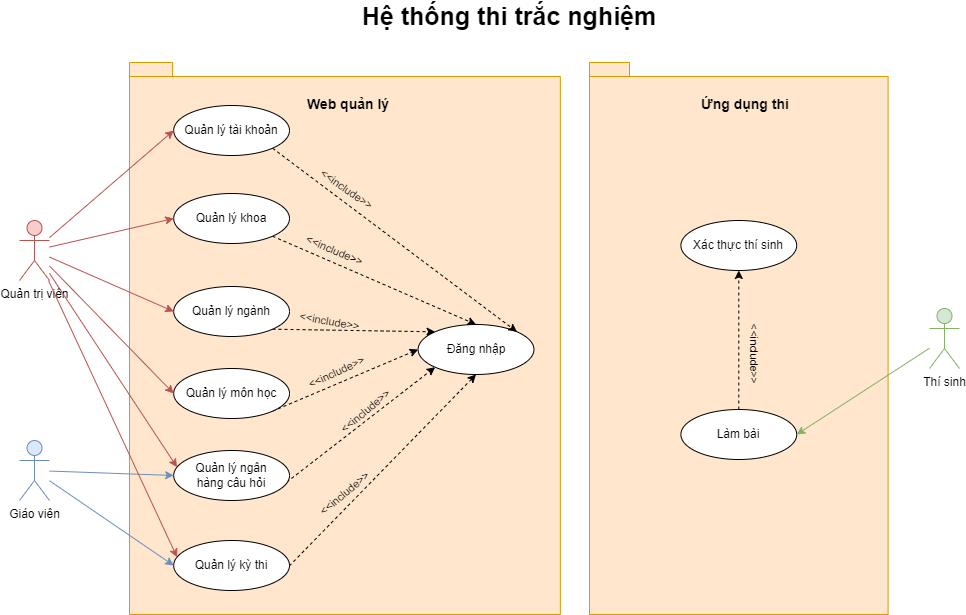

The diagram above was exported from draw.io. Its source (the exported page's mxGraphModel, read from the mxfile embedded in the PNG):
<mxGraphModel dx="1615" dy="955" grid="1" gridSize="10" guides="1" tooltips="1" connect="1" arrows="1" fold="1" page="1" pageScale="1" pageWidth="850" pageHeight="1100" math="0" shadow="0">
  <root>
    <mxCell id="0" />
    <mxCell id="1" parent="0" />
    <mxCell id="yOAzOKbq7As--M0zjiVG-7" value="" style="shape=folder;fontStyle=1;spacingTop=10;tabWidth=40;tabHeight=14;tabPosition=left;html=1;whiteSpace=wrap;fillColor=#ffe6cc;strokeColor=#d79b00;" parent="1" vertex="1">
      <mxGeometry x="160" y="202" width="430.86" height="552" as="geometry" />
    </mxCell>
    <mxCell id="yOAzOKbq7As--M0zjiVG-1" value="Quản trị viên" style="shape=umlActor;verticalLabelPosition=bottom;verticalAlign=top;html=1;outlineConnect=0;fillColor=#f8cecc;strokeColor=#b85450;" parent="1" vertex="1">
      <mxGeometry x="50" y="360" width="30" height="60" as="geometry" />
    </mxCell>
    <mxCell id="yOAzOKbq7As--M0zjiVG-43" style="edgeStyle=none;shape=connector;rounded=0;orthogonalLoop=1;jettySize=auto;html=1;entryX=0;entryY=0.5;entryDx=0;entryDy=0;labelBackgroundColor=default;strokeColor=#6c8ebf;align=center;verticalAlign=middle;fontFamily=Helvetica;fontSize=11;fontColor=default;endArrow=classic;fillColor=#dae8fc;" parent="1" source="yOAzOKbq7As--M0zjiVG-2" target="yOAzOKbq7As--M0zjiVG-23" edge="1">
      <mxGeometry relative="1" as="geometry" />
    </mxCell>
    <mxCell id="yOAzOKbq7As--M0zjiVG-44" style="edgeStyle=none;shape=connector;rounded=0;orthogonalLoop=1;jettySize=auto;html=1;entryX=0;entryY=0.5;entryDx=0;entryDy=0;labelBackgroundColor=default;strokeColor=#6c8ebf;align=center;verticalAlign=middle;fontFamily=Helvetica;fontSize=11;fontColor=default;endArrow=classic;fillColor=#dae8fc;" parent="1" source="yOAzOKbq7As--M0zjiVG-2" target="yOAzOKbq7As--M0zjiVG-24" edge="1">
      <mxGeometry relative="1" as="geometry" />
    </mxCell>
    <mxCell id="yOAzOKbq7As--M0zjiVG-2" value="Giáo viên" style="shape=umlActor;verticalLabelPosition=bottom;verticalAlign=top;html=1;outlineConnect=0;fillColor=#dae8fc;strokeColor=#6c8ebf;" parent="1" vertex="1">
      <mxGeometry x="50" y="580" width="30" height="60" as="geometry" />
    </mxCell>
    <mxCell id="yOAzOKbq7As--M0zjiVG-3" value="Thí sinh" style="shape=umlActor;verticalLabelPosition=bottom;verticalAlign=top;html=1;outlineConnect=0;fillColor=#d5e8d4;strokeColor=#82b366;" parent="1" vertex="1">
      <mxGeometry x="960" y="448" width="30" height="60" as="geometry" />
    </mxCell>
    <mxCell id="yOAzOKbq7As--M0zjiVG-5" value="&lt;b&gt;&lt;font style=&quot;font-size: 25px;&quot;&gt;Hệ thống thi trắc nghiệm&lt;/font&gt;&lt;/b&gt;" style="text;html=1;strokeColor=none;fillColor=none;align=center;verticalAlign=middle;whiteSpace=wrap;rounded=0;" parent="1" vertex="1">
      <mxGeometry x="160" y="140" width="760" height="30" as="geometry" />
    </mxCell>
    <mxCell id="yOAzOKbq7As--M0zjiVG-9" value="" style="shape=folder;fontStyle=1;spacingTop=10;tabWidth=40;tabHeight=14;tabPosition=left;html=1;whiteSpace=wrap;fillColor=#ffe6cc;strokeColor=#d79b00;" parent="1" vertex="1">
      <mxGeometry x="620" y="202" width="298.6" height="552" as="geometry" />
    </mxCell>
    <mxCell id="yOAzOKbq7As--M0zjiVG-11" value="&lt;b&gt;&lt;font style=&quot;font-size: 14px;&quot;&gt;Web quản lý&lt;/font&gt;&lt;/b&gt;" style="text;html=1;strokeColor=none;fillColor=none;align=center;verticalAlign=middle;whiteSpace=wrap;rounded=0;" parent="1" vertex="1">
      <mxGeometry x="194.43" y="229" width="370" height="30" as="geometry" />
    </mxCell>
    <mxCell id="yOAzOKbq7As--M0zjiVG-12" value="&lt;span style=&quot;font-size: 14px;&quot;&gt;&lt;b&gt;Ứng dụng thi&lt;/b&gt;&lt;/span&gt;" style="text;html=1;strokeColor=none;fillColor=none;align=center;verticalAlign=middle;whiteSpace=wrap;rounded=0;" parent="1" vertex="1">
      <mxGeometry x="590.86" y="229" width="370" height="30" as="geometry" />
    </mxCell>
    <mxCell id="yOAzOKbq7As--M0zjiVG-60" style="edgeStyle=none;shape=connector;rounded=0;orthogonalLoop=1;jettySize=auto;html=1;entryX=0.5;entryY=1;entryDx=0;entryDy=0;dashed=1;labelBackgroundColor=default;strokeColor=default;align=center;verticalAlign=middle;fontFamily=Helvetica;fontSize=11;fontColor=default;endArrow=classic;" parent="1" source="yOAzOKbq7As--M0zjiVG-13" target="yOAzOKbq7As--M0zjiVG-14" edge="1">
      <mxGeometry relative="1" as="geometry" />
    </mxCell>
    <mxCell id="yOAzOKbq7As--M0zjiVG-13" value="Làm bài" style="ellipse;whiteSpace=wrap;html=1;" parent="1" vertex="1">
      <mxGeometry x="711.4" y="549" width="115.81" height="50" as="geometry" />
    </mxCell>
    <mxCell id="yOAzOKbq7As--M0zjiVG-14" value="Xác thực thí sinh" style="ellipse;whiteSpace=wrap;html=1;" parent="1" vertex="1">
      <mxGeometry x="711.39" y="360" width="115.81" height="50" as="geometry" />
    </mxCell>
    <mxCell id="yOAzOKbq7As--M0zjiVG-16" style="rounded=0;orthogonalLoop=1;jettySize=auto;html=1;entryX=1;entryY=0.5;entryDx=0;entryDy=0;fillColor=#d5e8d4;strokeColor=#82b366;" parent="1" source="yOAzOKbq7As--M0zjiVG-3" target="yOAzOKbq7As--M0zjiVG-13" edge="1">
      <mxGeometry relative="1" as="geometry" />
    </mxCell>
    <mxCell id="yOAzOKbq7As--M0zjiVG-17" value="Đăng nhập" style="ellipse;whiteSpace=wrap;html=1;" parent="1" vertex="1">
      <mxGeometry x="448.62" y="464" width="115.81" height="50" as="geometry" />
    </mxCell>
    <mxCell id="yOAzOKbq7As--M0zjiVG-47" style="edgeStyle=none;shape=connector;rounded=0;orthogonalLoop=1;jettySize=auto;html=1;exitX=1;exitY=1;exitDx=0;exitDy=0;entryX=0.5;entryY=0;entryDx=0;entryDy=0;labelBackgroundColor=default;align=center;verticalAlign=middle;fontFamily=Helvetica;fontSize=11;fontColor=default;endArrow=classic;dashed=1;" parent="1" source="yOAzOKbq7As--M0zjiVG-18" target="yOAzOKbq7As--M0zjiVG-17" edge="1">
      <mxGeometry relative="1" as="geometry" />
    </mxCell>
    <mxCell id="yOAzOKbq7As--M0zjiVG-18" value="Quản lý khoa" style="ellipse;whiteSpace=wrap;html=1;" parent="1" vertex="1">
      <mxGeometry x="204.18999999999997" y="333" width="115.81" height="50" as="geometry" />
    </mxCell>
    <mxCell id="yOAzOKbq7As--M0zjiVG-48" style="edgeStyle=none;shape=connector;rounded=0;orthogonalLoop=1;jettySize=auto;html=1;exitX=1;exitY=1;exitDx=0;exitDy=0;entryX=0;entryY=0;entryDx=0;entryDy=0;labelBackgroundColor=default;align=center;verticalAlign=middle;fontFamily=Helvetica;fontSize=11;fontColor=default;endArrow=classic;dashed=1;" parent="1" source="yOAzOKbq7As--M0zjiVG-20" target="yOAzOKbq7As--M0zjiVG-17" edge="1">
      <mxGeometry relative="1" as="geometry" />
    </mxCell>
    <mxCell id="yOAzOKbq7As--M0zjiVG-20" value="Quản lý ngành" style="ellipse;whiteSpace=wrap;html=1;" parent="1" vertex="1">
      <mxGeometry x="204.18999999999997" y="426" width="115.81" height="50" as="geometry" />
    </mxCell>
    <mxCell id="yOAzOKbq7As--M0zjiVG-49" style="edgeStyle=none;shape=connector;rounded=0;orthogonalLoop=1;jettySize=auto;html=1;exitX=1;exitY=1;exitDx=0;exitDy=0;entryX=0;entryY=0.5;entryDx=0;entryDy=0;labelBackgroundColor=default;align=center;verticalAlign=middle;fontFamily=Helvetica;fontSize=11;fontColor=default;endArrow=classic;dashed=1;" parent="1" source="yOAzOKbq7As--M0zjiVG-21" target="yOAzOKbq7As--M0zjiVG-17" edge="1">
      <mxGeometry relative="1" as="geometry" />
    </mxCell>
    <mxCell id="yOAzOKbq7As--M0zjiVG-21" value="Quản lý môn học" style="ellipse;whiteSpace=wrap;html=1;" parent="1" vertex="1">
      <mxGeometry x="204.19" y="508" width="115.81" height="50" as="geometry" />
    </mxCell>
    <mxCell id="yOAzOKbq7As--M0zjiVG-46" style="edgeStyle=none;shape=connector;rounded=0;orthogonalLoop=1;jettySize=auto;html=1;exitX=1;exitY=1;exitDx=0;exitDy=0;entryX=1;entryY=0;entryDx=0;entryDy=0;labelBackgroundColor=default;align=center;verticalAlign=middle;fontFamily=Helvetica;fontSize=11;fontColor=default;endArrow=classic;dashed=1;" parent="1" source="yOAzOKbq7As--M0zjiVG-22" target="yOAzOKbq7As--M0zjiVG-17" edge="1">
      <mxGeometry relative="1" as="geometry" />
    </mxCell>
    <mxCell id="yOAzOKbq7As--M0zjiVG-22" value="Quản lý tài khoản" style="ellipse;whiteSpace=wrap;html=1;" parent="1" vertex="1">
      <mxGeometry x="204.18999999999997" y="245" width="115.81" height="50" as="geometry" />
    </mxCell>
    <mxCell id="yOAzOKbq7As--M0zjiVG-50" style="edgeStyle=none;shape=connector;rounded=0;orthogonalLoop=1;jettySize=auto;html=1;exitX=1;exitY=1;exitDx=0;exitDy=0;entryX=0;entryY=1;entryDx=0;entryDy=0;dashed=1;labelBackgroundColor=default;strokeColor=default;align=center;verticalAlign=middle;fontFamily=Helvetica;fontSize=11;fontColor=default;endArrow=classic;" parent="1" source="yOAzOKbq7As--M0zjiVG-23" target="yOAzOKbq7As--M0zjiVG-17" edge="1">
      <mxGeometry relative="1" as="geometry" />
    </mxCell>
    <mxCell id="yOAzOKbq7As--M0zjiVG-23" value="Quản lý ngân&lt;br&gt;hàng câu hỏi" style="ellipse;whiteSpace=wrap;html=1;" parent="1" vertex="1">
      <mxGeometry x="204.19" y="590" width="115.81" height="50" as="geometry" />
    </mxCell>
    <mxCell id="yOAzOKbq7As--M0zjiVG-51" style="edgeStyle=none;shape=connector;rounded=0;orthogonalLoop=1;jettySize=auto;html=1;exitX=1;exitY=1;exitDx=0;exitDy=0;entryX=0.5;entryY=1;entryDx=0;entryDy=0;dashed=1;labelBackgroundColor=default;strokeColor=default;align=center;verticalAlign=middle;fontFamily=Helvetica;fontSize=11;fontColor=default;endArrow=classic;" parent="1" source="yOAzOKbq7As--M0zjiVG-24" target="yOAzOKbq7As--M0zjiVG-17" edge="1">
      <mxGeometry relative="1" as="geometry" />
    </mxCell>
    <mxCell id="yOAzOKbq7As--M0zjiVG-24" value="Quản lý kỳ thi" style="ellipse;whiteSpace=wrap;html=1;" parent="1" vertex="1">
      <mxGeometry x="204.19" y="680" width="115.81" height="50" as="geometry" />
    </mxCell>
    <mxCell id="yOAzOKbq7As--M0zjiVG-26" style="edgeStyle=none;shape=connector;rounded=0;orthogonalLoop=1;jettySize=auto;html=1;entryX=0;entryY=0.5;entryDx=0;entryDy=0;labelBackgroundColor=default;strokeColor=#b85450;align=center;verticalAlign=middle;fontFamily=Helvetica;fontSize=11;fontColor=default;endArrow=classic;fillColor=#f8cecc;" parent="1" source="yOAzOKbq7As--M0zjiVG-1" target="yOAzOKbq7As--M0zjiVG-22" edge="1">
      <mxGeometry relative="1" as="geometry" />
    </mxCell>
    <mxCell id="yOAzOKbq7As--M0zjiVG-27" style="edgeStyle=none;shape=connector;rounded=0;orthogonalLoop=1;jettySize=auto;html=1;entryX=0;entryY=0.5;entryDx=0;entryDy=0;labelBackgroundColor=default;strokeColor=#b85450;align=center;verticalAlign=middle;fontFamily=Helvetica;fontSize=11;fontColor=default;endArrow=classic;fillColor=#f8cecc;" parent="1" source="yOAzOKbq7As--M0zjiVG-1" target="yOAzOKbq7As--M0zjiVG-18" edge="1">
      <mxGeometry relative="1" as="geometry" />
    </mxCell>
    <mxCell id="yOAzOKbq7As--M0zjiVG-28" style="edgeStyle=none;shape=connector;rounded=0;orthogonalLoop=1;jettySize=auto;html=1;entryX=0;entryY=0.5;entryDx=0;entryDy=0;labelBackgroundColor=default;strokeColor=#b85450;align=center;verticalAlign=middle;fontFamily=Helvetica;fontSize=11;fontColor=default;endArrow=classic;fillColor=#f8cecc;" parent="1" source="yOAzOKbq7As--M0zjiVG-1" target="yOAzOKbq7As--M0zjiVG-20" edge="1">
      <mxGeometry relative="1" as="geometry" />
    </mxCell>
    <mxCell id="yOAzOKbq7As--M0zjiVG-29" style="edgeStyle=none;shape=connector;rounded=0;orthogonalLoop=1;jettySize=auto;html=1;entryX=0;entryY=0.5;entryDx=0;entryDy=0;labelBackgroundColor=default;strokeColor=#b85450;align=center;verticalAlign=middle;fontFamily=Helvetica;fontSize=11;fontColor=default;endArrow=classic;fillColor=#f8cecc;" parent="1" source="yOAzOKbq7As--M0zjiVG-1" target="yOAzOKbq7As--M0zjiVG-21" edge="1">
      <mxGeometry relative="1" as="geometry" />
    </mxCell>
    <mxCell id="yOAzOKbq7As--M0zjiVG-36" style="edgeStyle=none;shape=connector;rounded=0;orthogonalLoop=1;jettySize=auto;html=1;entryX=0.029;entryY=0.333;entryDx=0;entryDy=0;labelBackgroundColor=default;strokeColor=#b85450;align=center;verticalAlign=middle;fontFamily=Helvetica;fontSize=11;fontColor=default;endArrow=classic;fillColor=#f8cecc;entryPerimeter=0;" parent="1" source="yOAzOKbq7As--M0zjiVG-1" target="yOAzOKbq7As--M0zjiVG-23" edge="1">
      <mxGeometry relative="1" as="geometry" />
    </mxCell>
    <mxCell id="yOAzOKbq7As--M0zjiVG-37" style="edgeStyle=none;shape=connector;rounded=0;orthogonalLoop=1;jettySize=auto;html=1;entryX=0.029;entryY=0.333;entryDx=0;entryDy=0;labelBackgroundColor=default;strokeColor=#b85450;align=center;verticalAlign=middle;fontFamily=Helvetica;fontSize=11;fontColor=default;endArrow=classic;fillColor=#f8cecc;entryPerimeter=0;" parent="1" source="yOAzOKbq7As--M0zjiVG-1" target="yOAzOKbq7As--M0zjiVG-24" edge="1">
      <mxGeometry relative="1" as="geometry" />
    </mxCell>
    <mxCell id="yOAzOKbq7As--M0zjiVG-55" value="&amp;lt;&amp;lt;include&amp;gt;&amp;gt;" style="text;html=1;align=center;verticalAlign=middle;resizable=0;points=[];autosize=1;strokeColor=none;fillColor=none;fontSize=11;fontFamily=Helvetica;fontColor=default;rotation=-25;" parent="1" vertex="1">
      <mxGeometry x="327" y="497" width="80" height="30" as="geometry" />
    </mxCell>
    <mxCell id="yOAzOKbq7As--M0zjiVG-56" value="&amp;lt;&amp;lt;include&amp;gt;&amp;gt;" style="text;html=1;align=center;verticalAlign=middle;resizable=0;points=[];autosize=1;strokeColor=none;fillColor=none;fontSize=11;fontFamily=Helvetica;fontColor=default;rotation=10;" parent="1" vertex="1">
      <mxGeometry x="320" y="446" width="80" height="30" as="geometry" />
    </mxCell>
    <mxCell id="yOAzOKbq7As--M0zjiVG-57" value="&amp;lt;&amp;lt;include&amp;gt;&amp;gt;" style="text;html=1;align=center;verticalAlign=middle;resizable=0;points=[];autosize=1;strokeColor=none;fillColor=none;fontSize=11;fontFamily=Helvetica;fontColor=default;rotation=23;" parent="1" vertex="1">
      <mxGeometry x="325" y="375" width="80" height="30" as="geometry" />
    </mxCell>
    <mxCell id="yOAzOKbq7As--M0zjiVG-59" value="&amp;lt;&amp;lt;include&amp;gt;&amp;gt;" style="text;html=1;align=center;verticalAlign=middle;resizable=0;points=[];autosize=1;strokeColor=none;fillColor=none;fontSize=11;fontFamily=Helvetica;fontColor=default;rotation=35;" parent="1" vertex="1">
      <mxGeometry x="337.43" y="314" width="80" height="30" as="geometry" />
    </mxCell>
    <mxCell id="yOAzOKbq7As--M0zjiVG-61" value="&amp;lt;&amp;lt;include&amp;gt;&amp;gt;" style="text;html=1;align=center;verticalAlign=middle;resizable=0;points=[];autosize=1;strokeColor=none;fillColor=none;fontSize=11;fontFamily=Helvetica;fontColor=default;rotation=90;" parent="1" vertex="1">
      <mxGeometry x="745" y="479" width="80" height="30" as="geometry" />
    </mxCell>
    <mxCell id="7qQKtuQuAqREFhXmggC2-1" value="&amp;lt;&amp;lt;include&amp;gt;&amp;gt;" style="text;html=1;align=center;verticalAlign=middle;resizable=0;points=[];autosize=1;strokeColor=none;fillColor=none;fontSize=11;fontFamily=Helvetica;fontColor=default;rotation=-40;" vertex="1" parent="1">
      <mxGeometry x="356" y="536" width="80" height="30" as="geometry" />
    </mxCell>
    <mxCell id="7qQKtuQuAqREFhXmggC2-2" value="&amp;lt;&amp;lt;include&amp;gt;&amp;gt;" style="text;html=1;align=center;verticalAlign=middle;resizable=0;points=[];autosize=1;strokeColor=none;fillColor=none;fontSize=11;fontFamily=Helvetica;fontColor=default;rotation=-40;" vertex="1" parent="1">
      <mxGeometry x="335.43" y="618" width="80" height="30" as="geometry" />
    </mxCell>
  </root>
</mxGraphModel>